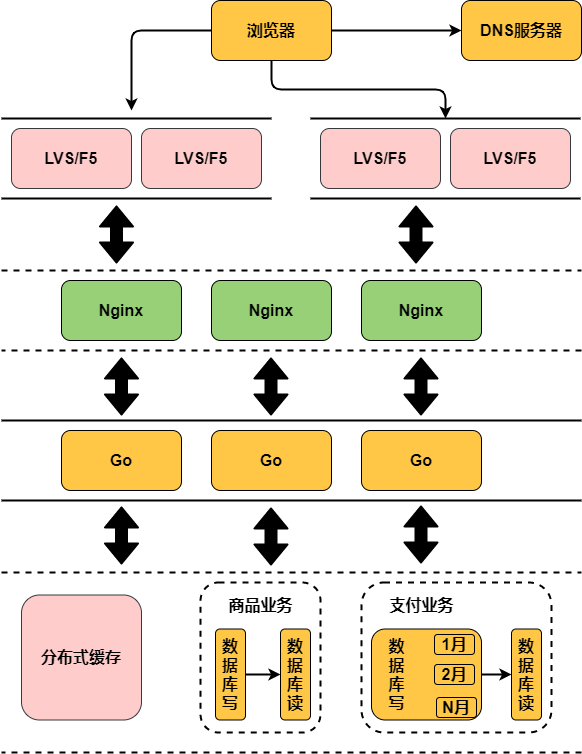

The diagram above was exported from draw.io. Its source (the exported page's mxGraphModel, read from the mxfile embedded in the PNG):
<mxGraphModel dx="952" dy="1813" grid="1" gridSize="10" guides="1" tooltips="1" connect="1" arrows="1" fold="1" page="1" pageScale="1" pageWidth="827" pageHeight="1169" math="0" shadow="0">
  <root>
    <mxCell id="0" />
    <mxCell id="1" parent="0" />
    <mxCell id="P_lCHPdi908Ih0nO8qUU-11" value="" style="shape=partialRectangle;whiteSpace=wrap;html=1;left=0;right=0;fillColor=none;glass=0;strokeWidth=2;fontSize=16;align=center;" parent="1" vertex="1">
      <mxGeometry x="90" y="-2" width="270" height="80" as="geometry" />
    </mxCell>
    <mxCell id="P_lCHPdi908Ih0nO8qUU-4" value="" style="shape=partialRectangle;whiteSpace=wrap;html=1;left=0;right=0;fillColor=none;glass=0;strokeWidth=2;fontSize=16;align=center;dashed=1;" parent="1" vertex="1">
      <mxGeometry x="90" y="150" width="580" height="80" as="geometry" />
    </mxCell>
    <mxCell id="P_lCHPdi908Ih0nO8qUU-3" value="" style="shape=partialRectangle;whiteSpace=wrap;html=1;left=0;right=0;fillColor=none;glass=0;strokeWidth=2;fontSize=16;align=center;" parent="1" vertex="1">
      <mxGeometry x="90" y="300" width="580" height="80" as="geometry" />
    </mxCell>
    <mxCell id="ZO9QVZcrpySH5noTf4zN-4" style="edgeStyle=orthogonalEdgeStyle;rounded=1;orthogonalLoop=1;jettySize=auto;html=1;shadow=0;strokeWidth=2;fillColor=#000000;fontSize=16;" edge="1" parent="1" source="wpOBpbmHBUdEh-ZBVqBf-41">
      <mxGeometry relative="1" as="geometry">
        <mxPoint x="220" y="-10" as="targetPoint" />
      </mxGeometry>
    </mxCell>
    <mxCell id="ZO9QVZcrpySH5noTf4zN-5" style="edgeStyle=orthogonalEdgeStyle;rounded=1;orthogonalLoop=1;jettySize=auto;html=1;entryX=0.5;entryY=0;entryDx=0;entryDy=0;shadow=0;strokeWidth=2;fillColor=#000000;fontSize=16;" edge="1" parent="1" source="wpOBpbmHBUdEh-ZBVqBf-41" target="ZO9QVZcrpySH5noTf4zN-1">
      <mxGeometry relative="1" as="geometry" />
    </mxCell>
    <mxCell id="ZO9QVZcrpySH5noTf4zN-7" style="edgeStyle=orthogonalEdgeStyle;rounded=1;orthogonalLoop=1;jettySize=auto;html=1;entryX=0;entryY=0.5;entryDx=0;entryDy=0;shadow=0;strokeWidth=2;fillColor=#000000;fontSize=16;" edge="1" parent="1" source="wpOBpbmHBUdEh-ZBVqBf-41" target="ZO9QVZcrpySH5noTf4zN-6">
      <mxGeometry relative="1" as="geometry" />
    </mxCell>
    <mxCell id="wpOBpbmHBUdEh-ZBVqBf-41" value="浏览器" style="rounded=1;whiteSpace=wrap;html=1;glass=0;gradientColor=none;fontSize=16;fillColor=#FFC745;fontStyle=1" parent="1" vertex="1">
      <mxGeometry x="300" y="-120" width="120" height="60" as="geometry" />
    </mxCell>
    <mxCell id="wpOBpbmHBUdEh-ZBVqBf-42" value="Nginx" style="rounded=1;whiteSpace=wrap;html=1;glass=0;gradientColor=none;fontSize=16;fontStyle=1;fillColor=#97D077;" parent="1" vertex="1">
      <mxGeometry x="300" y="160" width="120" height="60" as="geometry" />
    </mxCell>
    <mxCell id="wpOBpbmHBUdEh-ZBVqBf-43" value="Go" style="rounded=1;whiteSpace=wrap;html=1;glass=0;gradientColor=none;fontSize=16;fillColor=#FFC745;fontStyle=1" parent="1" vertex="1">
      <mxGeometry x="150" y="310" width="120" height="60" as="geometry" />
    </mxCell>
    <mxCell id="wpOBpbmHBUdEh-ZBVqBf-44" value="Go" style="rounded=1;whiteSpace=wrap;html=1;glass=0;gradientColor=none;fontSize=16;fillColor=#FFC745;fontStyle=1" parent="1" vertex="1">
      <mxGeometry x="300" y="310" width="120" height="60" as="geometry" />
    </mxCell>
    <mxCell id="wpOBpbmHBUdEh-ZBVqBf-45" value="Go" style="rounded=1;whiteSpace=wrap;html=1;glass=0;gradientColor=none;fontSize=16;fillColor=#FFC745;fontStyle=1;verticalAlign=middle;" parent="1" vertex="1">
      <mxGeometry x="450" y="310" width="120" height="60" as="geometry" />
    </mxCell>
    <mxCell id="wpOBpbmHBUdEh-ZBVqBf-49" value="" style="shape=flexArrow;endArrow=classic;startArrow=classic;html=1;shadow=0;strokeWidth=2;fontSize=16;fillColor=#000000;" parent="1" edge="1">
      <mxGeometry width="50" height="50" relative="1" as="geometry">
        <mxPoint x="210" y="444" as="sourcePoint" />
        <mxPoint x="210" y="386" as="targetPoint" />
      </mxGeometry>
    </mxCell>
    <mxCell id="wpOBpbmHBUdEh-ZBVqBf-50" value="" style="shape=flexArrow;endArrow=classic;startArrow=classic;html=1;shadow=0;strokeWidth=2;fontSize=16;entryX=0.5;entryY=1;entryDx=0;entryDy=0;fillColor=#000000;" parent="1" edge="1">
      <mxGeometry width="50" height="50" relative="1" as="geometry">
        <mxPoint x="359.5" y="445" as="sourcePoint" />
        <mxPoint x="359.5" y="387" as="targetPoint" />
      </mxGeometry>
    </mxCell>
    <mxCell id="wpOBpbmHBUdEh-ZBVqBf-51" value="" style="shape=flexArrow;endArrow=classic;startArrow=classic;html=1;shadow=0;strokeWidth=2;fontSize=16;entryX=0.5;entryY=1;entryDx=0;entryDy=0;fillColor=#000000;" parent="1" edge="1">
      <mxGeometry width="50" height="50" relative="1" as="geometry">
        <mxPoint x="509.5" y="443" as="sourcePoint" />
        <mxPoint x="509.5" y="385" as="targetPoint" />
      </mxGeometry>
    </mxCell>
    <mxCell id="wpOBpbmHBUdEh-ZBVqBf-59" value="分布式缓存" style="rounded=1;whiteSpace=wrap;html=1;glass=0;fontSize=16;fillColor=#ffcccc;fontStyle=1;strokeColor=#36393d;" parent="1" vertex="1">
      <mxGeometry x="110" y="474.5" width="120" height="125" as="geometry" />
    </mxCell>
    <mxCell id="wpOBpbmHBUdEh-ZBVqBf-60" value="" style="rounded=1;whiteSpace=wrap;html=1;glass=0;gradientColor=none;fontSize=16;fillColor=none;dashed=1;strokeWidth=2;" parent="1" vertex="1">
      <mxGeometry x="289" y="462" width="120" height="150" as="geometry" />
    </mxCell>
    <mxCell id="wpOBpbmHBUdEh-ZBVqBf-64" value="" style="edgeStyle=orthogonalEdgeStyle;rounded=1;orthogonalLoop=1;jettySize=auto;html=1;shadow=0;strokeWidth=2;fillColor=#000000;fontSize=16;" parent="1" source="wpOBpbmHBUdEh-ZBVqBf-61" target="wpOBpbmHBUdEh-ZBVqBf-63" edge="1">
      <mxGeometry relative="1" as="geometry" />
    </mxCell>
    <mxCell id="wpOBpbmHBUdEh-ZBVqBf-61" value="数据库写" style="rounded=1;whiteSpace=wrap;html=1;glass=0;gradientColor=none;fontSize=16;fillColor=#FFC745;fontStyle=1" parent="1" vertex="1">
      <mxGeometry x="304" y="508.5" width="30" height="91" as="geometry" />
    </mxCell>
    <mxCell id="wpOBpbmHBUdEh-ZBVqBf-62" value="商品业务" style="text;html=1;align=center;verticalAlign=middle;resizable=0;points=[];autosize=1;fontSize=16;fontStyle=1" parent="1" vertex="1">
      <mxGeometry x="309" y="474.5" width="80" height="20" as="geometry" />
    </mxCell>
    <mxCell id="wpOBpbmHBUdEh-ZBVqBf-63" value="数据库读" style="rounded=1;whiteSpace=wrap;html=1;glass=0;gradientColor=none;fontSize=16;fillColor=#FFC745;fontStyle=1" parent="1" vertex="1">
      <mxGeometry x="369" y="508.5" width="30" height="91" as="geometry" />
    </mxCell>
    <mxCell id="wpOBpbmHBUdEh-ZBVqBf-65" value="" style="rounded=1;whiteSpace=wrap;html=1;glass=0;gradientColor=none;fontSize=16;fillColor=none;dashed=1;strokeWidth=2;" parent="1" vertex="1">
      <mxGeometry x="450" y="462" width="190" height="150" as="geometry" />
    </mxCell>
    <mxCell id="wpOBpbmHBUdEh-ZBVqBf-68" value="" style="edgeStyle=orthogonalEdgeStyle;rounded=1;orthogonalLoop=1;jettySize=auto;html=1;shadow=0;strokeWidth=2;fillColor=#000000;fontSize=16;" parent="1" source="wpOBpbmHBUdEh-ZBVqBf-69" target="wpOBpbmHBUdEh-ZBVqBf-70" edge="1">
      <mxGeometry relative="1" as="geometry" />
    </mxCell>
    <mxCell id="wpOBpbmHBUdEh-ZBVqBf-69" value="" style="rounded=1;whiteSpace=wrap;html=1;glass=0;gradientColor=none;fontSize=16;fillColor=#FFC745;fontStyle=1;align=center;verticalAlign=top;horizontal=0;" parent="1" vertex="1">
      <mxGeometry x="460" y="508.5" width="110" height="91" as="geometry" />
    </mxCell>
    <mxCell id="wpOBpbmHBUdEh-ZBVqBf-70" value="数据库读" style="rounded=1;whiteSpace=wrap;html=1;glass=0;gradientColor=none;fontSize=16;fillColor=#FFC745;fontStyle=1;labelPosition=center;verticalLabelPosition=middle;align=center;verticalAlign=middle;" parent="1" vertex="1">
      <mxGeometry x="600" y="508.5" width="30" height="91" as="geometry" />
    </mxCell>
    <mxCell id="wpOBpbmHBUdEh-ZBVqBf-71" value="支付业务" style="text;html=1;align=center;verticalAlign=middle;resizable=0;points=[];autosize=1;fontSize=16;fontStyle=1" parent="1" vertex="1">
      <mxGeometry x="470" y="474.5" width="80" height="20" as="geometry" />
    </mxCell>
    <mxCell id="wpOBpbmHBUdEh-ZBVqBf-72" value="2月" style="rounded=1;whiteSpace=wrap;html=1;glass=0;gradientColor=none;fontSize=16;fillColor=#FFC745;fontStyle=1;labelPosition=center;verticalLabelPosition=middle;align=center;verticalAlign=middle;" parent="1" vertex="1">
      <mxGeometry x="523" y="544" width="40" height="20" as="geometry" />
    </mxCell>
    <mxCell id="wpOBpbmHBUdEh-ZBVqBf-73" value="1月" style="rounded=1;whiteSpace=wrap;html=1;glass=0;gradientColor=none;fontSize=16;fillColor=#FFC745;fontStyle=1;labelPosition=center;verticalLabelPosition=middle;align=center;verticalAlign=middle;" parent="1" vertex="1">
      <mxGeometry x="523" y="514" width="40" height="20" as="geometry" />
    </mxCell>
    <mxCell id="wpOBpbmHBUdEh-ZBVqBf-74" value="N月" style="rounded=1;whiteSpace=wrap;html=1;glass=0;gradientColor=none;fontSize=16;fillColor=#FFC745;fontStyle=1;labelPosition=center;verticalLabelPosition=middle;align=center;verticalAlign=middle;" parent="1" vertex="1">
      <mxGeometry x="525" y="577" width="40" height="20" as="geometry" />
    </mxCell>
    <mxCell id="P_lCHPdi908Ih0nO8qUU-1" value="数&lt;br&gt;据&lt;br&gt;库&lt;br&gt;写" style="text;html=1;align=center;verticalAlign=middle;resizable=0;points=[];autosize=1;fontSize=16;fontStyle=1" parent="1" vertex="1">
      <mxGeometry x="470" y="514" width="30" height="80" as="geometry" />
    </mxCell>
    <mxCell id="P_lCHPdi908Ih0nO8qUU-2" value="" style="shape=partialRectangle;whiteSpace=wrap;html=1;left=0;right=0;fillColor=none;glass=0;strokeWidth=2;fontSize=16;align=center;dashed=1;" parent="1" vertex="1">
      <mxGeometry x="90" y="452" width="580" height="180" as="geometry" />
    </mxCell>
    <mxCell id="P_lCHPdi908Ih0nO8qUU-6" value="" style="shape=flexArrow;endArrow=classic;startArrow=classic;html=1;shadow=0;strokeWidth=2;fontSize=16;fillColor=#000000;" parent="1" edge="1">
      <mxGeometry width="50" height="50" relative="1" as="geometry">
        <mxPoint x="210" y="295" as="sourcePoint" />
        <mxPoint x="210" y="237" as="targetPoint" />
      </mxGeometry>
    </mxCell>
    <mxCell id="P_lCHPdi908Ih0nO8qUU-7" value="" style="shape=flexArrow;endArrow=classic;startArrow=classic;html=1;shadow=0;strokeWidth=2;fontSize=16;entryX=0.5;entryY=1;entryDx=0;entryDy=0;fillColor=#000000;" parent="1" edge="1">
      <mxGeometry width="50" height="50" relative="1" as="geometry">
        <mxPoint x="359.5" y="295" as="sourcePoint" />
        <mxPoint x="359.5" y="237" as="targetPoint" />
      </mxGeometry>
    </mxCell>
    <mxCell id="P_lCHPdi908Ih0nO8qUU-8" value="" style="shape=flexArrow;endArrow=classic;startArrow=classic;html=1;shadow=0;strokeWidth=2;fontSize=16;entryX=0.5;entryY=1;entryDx=0;entryDy=0;fillColor=#000000;" parent="1" edge="1">
      <mxGeometry width="50" height="50" relative="1" as="geometry">
        <mxPoint x="509.5" y="295" as="sourcePoint" />
        <mxPoint x="509.5" y="237" as="targetPoint" />
      </mxGeometry>
    </mxCell>
    <mxCell id="P_lCHPdi908Ih0nO8qUU-9" value="Nginx" style="rounded=1;whiteSpace=wrap;html=1;glass=0;gradientColor=none;fontSize=16;fontStyle=1;fillColor=#97D077;" parent="1" vertex="1">
      <mxGeometry x="150" y="160" width="120" height="60" as="geometry" />
    </mxCell>
    <mxCell id="P_lCHPdi908Ih0nO8qUU-10" value="Nginx" style="rounded=1;whiteSpace=wrap;html=1;glass=0;gradientColor=none;fontSize=16;fontStyle=1;fillColor=#97D077;" parent="1" vertex="1">
      <mxGeometry x="450" y="160" width="120" height="60" as="geometry" />
    </mxCell>
    <mxCell id="P_lCHPdi908Ih0nO8qUU-12" value="LVS/F5" style="rounded=1;whiteSpace=wrap;html=1;glass=0;fontSize=16;fontStyle=1;fillColor=#ffcccc;strokeColor=#36393d;" parent="1" vertex="1">
      <mxGeometry x="230" y="8" width="120" height="60" as="geometry" />
    </mxCell>
    <mxCell id="P_lCHPdi908Ih0nO8qUU-13" value="LVS/F5" style="rounded=1;whiteSpace=wrap;html=1;glass=0;fontSize=16;fontStyle=1;fillColor=#ffcccc;strokeColor=#36393d;" parent="1" vertex="1">
      <mxGeometry x="100" y="8" width="120" height="60" as="geometry" />
    </mxCell>
    <mxCell id="P_lCHPdi908Ih0nO8qUU-15" value="" style="shape=flexArrow;endArrow=classic;startArrow=classic;html=1;shadow=0;strokeWidth=2;fontSize=16;fillColor=#000000;" parent="1" edge="1">
      <mxGeometry width="50" height="50" relative="1" as="geometry">
        <mxPoint x="205" y="143" as="sourcePoint" />
        <mxPoint x="205" y="85" as="targetPoint" />
      </mxGeometry>
    </mxCell>
    <mxCell id="P_lCHPdi908Ih0nO8qUU-17" value="" style="shape=flexArrow;endArrow=classic;startArrow=classic;html=1;shadow=0;strokeWidth=2;fontSize=16;entryX=0.5;entryY=1;entryDx=0;entryDy=0;fillColor=#000000;" parent="1" edge="1">
      <mxGeometry width="50" height="50" relative="1" as="geometry">
        <mxPoint x="504.5" y="143" as="sourcePoint" />
        <mxPoint x="504.5" y="85" as="targetPoint" />
      </mxGeometry>
    </mxCell>
    <mxCell id="ZO9QVZcrpySH5noTf4zN-1" value="" style="shape=partialRectangle;whiteSpace=wrap;html=1;left=0;right=0;fillColor=none;glass=0;strokeWidth=2;fontSize=16;align=center;" vertex="1" parent="1">
      <mxGeometry x="399" y="-2" width="270" height="80" as="geometry" />
    </mxCell>
    <mxCell id="ZO9QVZcrpySH5noTf4zN-2" value="LVS/F5" style="rounded=1;whiteSpace=wrap;html=1;glass=0;fontSize=16;fontStyle=1;fillColor=#ffcccc;strokeColor=#36393d;" vertex="1" parent="1">
      <mxGeometry x="539" y="8" width="120" height="60" as="geometry" />
    </mxCell>
    <mxCell id="ZO9QVZcrpySH5noTf4zN-3" value="LVS/F5" style="rounded=1;whiteSpace=wrap;html=1;glass=0;fontSize=16;fontStyle=1;fillColor=#ffcccc;strokeColor=#36393d;" vertex="1" parent="1">
      <mxGeometry x="409" y="8" width="120" height="60" as="geometry" />
    </mxCell>
    <mxCell id="ZO9QVZcrpySH5noTf4zN-6" value="DNS服务器" style="rounded=1;whiteSpace=wrap;html=1;glass=0;gradientColor=none;fontSize=16;fillColor=#FFC745;fontStyle=1" vertex="1" parent="1">
      <mxGeometry x="550" y="-120" width="120" height="60" as="geometry" />
    </mxCell>
  </root>
</mxGraphModel>